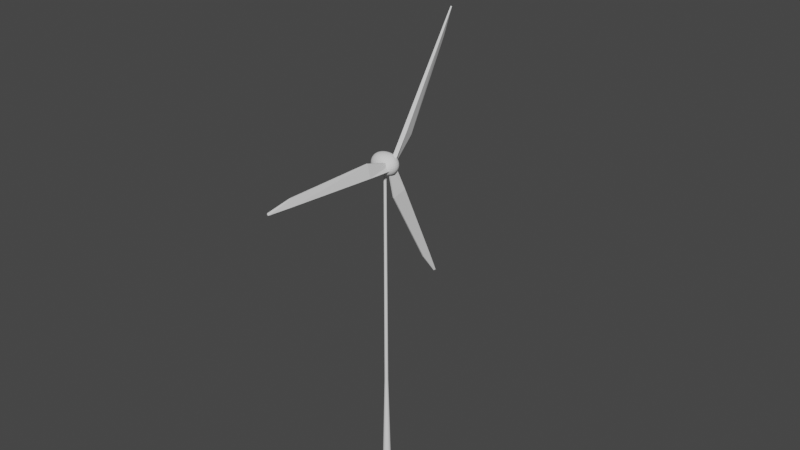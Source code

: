 # Source: Windmill.blend  (saved by Blender 2.92.15; exported with 4.5.12 LTS)
import bpy
from mathutils import Matrix  # noqa: F401  (used for matrix-valued properties, if any)

bpy.ops.wm.read_factory_settings(use_empty=True)
scene = bpy.context.scene
scene.name = 'Scene'

# ---- collections
col_collection = bpy.data.collections.new('Collection'); scene.collection.children.link(col_collection)
col_blades = bpy.data.collections.new('Blades'); scene.collection.children.link(col_blades)

# ---- world
world_world = bpy.data.worlds.new('World'); scene.world = world_world
world_world.use_nodes = True; world_world.node_tree.nodes.clear()
_N = world_world.node_tree.nodes; _L = world_world.node_tree.links
n0 = _N.new('ShaderNodeOutputWorld'); n0.name = 'World Output'; n0.location = (300, 300)
n1 = _N.new('ShaderNodeBackground'); n1.name = 'Background'; n1.location = (10, 300)
n1.inputs[0].default_value = (0.05088, 0.05088, 0.05088, 1.0)
_L.new(n1.outputs[0], n0.inputs[0])
n0.is_active_output = True
world_world.color = (0.05088, 0.05088, 0.05088)
world_world.use_sun_shadow = False
world_world.sun_shadow_jitter_overblur = 0.0

# ---- meshes
me_cylinder = bpy.data.meshes.new('Cylinder')
me_cylinder.from_pydata([(0.0, 1.0, -1.0), (9.247e-08, 0.3091, 1.0), (0.1951, 0.9808, -1.0), (0.06031, 0.3032, 1.0), (0.3827, 0.9239, -1.0), (0.1183, 0.2856, 1.0), (0.5556, 0.8315, -1.0), (0.1717, 0.257, 1.0), (0.7071, 0.7071, -1.0), (0.2186, 0.2186, 1.0), (0.8315, 0.5556, -1.0), (0.257, 0.1717, 1.0), (0.9239, 0.3827, -1.0), (0.2856, 0.1183, 1.0), (0.9808, 0.1951, -1.0), (0.3032, 0.06031, 1.0), (1.0, 7.55e-08, -1.0), (0.3091, 2.14e-07, 1.0), (0.9808, -0.1951, -1.0), (0.3032, -0.06031, 1.0), (0.9239, -0.3827, -1.0), (0.2856, -0.1183, 1.0), (0.8315, -0.5556, -1.0), (0.257, -0.1717, 1.0), (0.7071, -0.7071, -1.0), (0.2186, -0.2186, 1.0), (0.5556, -0.8315, -1.0), (0.1717, -0.257, 1.0), (0.3827, -0.9239, -1.0), (0.1183, -0.2856, 1.0), (0.1951, -0.9808, -1.0), (0.06031, -0.3032, 1.0), (-3.258e-07, -1.0, -1.0), (-8.258e-09, -0.3091, 1.0), (-0.1951, -0.9808, -1.0), (-0.06031, -0.3032, 1.0), (-0.3827, -0.9239, -1.0), (-0.1183, -0.2856, 1.0), (-0.5556, -0.8315, -1.0), (-0.1717, -0.257, 1.0), (-0.7071, -0.7071, -1.0), (-0.2186, -0.2186, 1.0), (-0.8315, -0.5556, -1.0), (-0.257, -0.1717, 1.0), (-0.9239, -0.3827, -1.0), (-0.2856, -0.1183, 1.0), (-0.9808, -0.1951, -1.0), (-0.3032, -0.06031, 1.0), (-1.0, 9.656e-07, -1.0), (-0.3091, 4.891e-07, 1.0), (-0.9808, 0.1951, -1.0), (-0.3032, 0.06031, 1.0), (-0.9239, 0.3827, -1.0), (-0.2856, 0.1183, 1.0), (-0.8315, 0.5556, -1.0), (-0.257, 0.1717, 1.0), (-0.7071, 0.7071, -1.0), (-0.2186, 0.2186, 1.0), (-0.5556, 0.8315, -1.0), (-0.1717, 0.257, 1.0), (-0.3827, 0.9239, -1.0), (-0.1183, 0.2856, 1.0), (-0.1951, 0.9808, -1.0), (-0.06031, 0.3032, 1.0), (8.264e-08, 0.4217, -0.3581), (0.08226, 0.4136, -0.3581), (0.1614, 0.3896, -0.3581), (0.2343, 0.3506, -0.3581), (0.2982, 0.2982, -0.3581), (0.3506, 0.2343, -0.3581), (0.3896, 0.1614, -0.3581), (0.4136, 0.08226, -0.3581), (0.4217, 1.834e-07, -0.3581), (0.4136, -0.08226, -0.3581), (0.3896, -0.1614, -0.3581), (0.3506, -0.2343, -0.3581), (0.2982, -0.2982, -0.3581), (0.2343, -0.3506, -0.3581), (0.1614, -0.3896, -0.3581), (0.08226, -0.4136, -0.3581), (-5.475e-08, -0.4217, -0.3581), (-0.08226, -0.4136, -0.3581), (-0.1614, -0.3896, -0.3581), (-0.2343, -0.3506, -0.3581), (-0.2982, -0.2982, -0.3581), (-0.3506, -0.2343, -0.3581), (-0.3896, -0.1614, -0.3581), (-0.4136, -0.08226, -0.3581), (-0.4217, 5.587e-07, -0.3581), (-0.4136, 0.08226, -0.3581), (-0.3896, 0.1614, -0.3581), (-0.3506, 0.2343, -0.3581), (-0.2982, 0.2982, -0.3581), (-0.2343, 0.3506, -0.3581), (-0.1614, 0.3896, -0.3581), (-0.08226, 0.4136, -0.3581)], [], [(64, 1, 3, 65), (65, 3, 5, 66), (66, 5, 7, 67), (67, 7, 9, 68), (68, 9, 11, 69), (69, 11, 13, 70), (70, 13, 15, 71), (71, 15, 17, 72), (72, 17, 19, 73), (73, 19, 21, 74), (74, 21, 23, 75), (75, 23, 25, 76), (76, 25, 27, 77), (77, 27, 29, 78), (78, 29, 31, 79), (79, 31, 33, 80), (80, 33, 35, 81), (81, 35, 37, 82), (82, 37, 39, 83), (83, 39, 41, 84), (84, 41, 43, 85), (85, 43, 45, 86), (86, 45, 47, 87), (87, 47, 49, 88), (88, 49, 51, 89), (89, 51, 53, 90), (90, 53, 55, 91), (91, 55, 57, 92), (92, 57, 59, 93), (93, 59, 61, 94), (3, 1, 63, 61, 59, 57, 55, 53, 51, 49, 47, 45, 43, 41, 39, 37, 35, 33, 31, 29, 27, 25, 23, 21, 19, 17, 15, 13, 11, 9, 7, 5), (94, 61, 63, 95), (95, 63, 1, 64), (0, 2, 4, 6, 8, 10, 12, 14, 16, 18, 20, 22, 24, 26, 28, 30, 32, 34, 36, 38, 40, 42, 44, 46, 48, 50, 52, 54, 56, 58, 60, 62), (62, 95, 64, 0), (60, 94, 95, 62), (58, 93, 94, 60), (56, 92, 93, 58), (54, 91, 92, 56), (52, 90, 91, 54), (50, 89, 90, 52), (48, 88, 89, 50), (46, 87, 88, 48), (44, 86, 87, 46), (42, 85, 86, 44), (40, 84, 85, 42), (38, 83, 84, 40), (36, 82, 83, 38), (34, 81, 82, 36), (32, 80, 81, 34), (30, 79, 80, 32), (28, 78, 79, 30), (26, 77, 78, 28), (24, 76, 77, 26), (22, 75, 76, 24), (20, 74, 75, 22), (18, 73, 74, 20), (16, 72, 73, 18), (14, 71, 72, 16), (12, 70, 71, 14), (10, 69, 70, 12), (8, 68, 69, 10), (6, 67, 68, 8), (4, 66, 67, 6), (2, 65, 66, 4), (0, 64, 65, 2)])
_uv = me_cylinder.uv_layers.new(name='UVMap')
_uv.uv.foreach_set('vector', [1.0, 0.6605, 1.0, 1.0, 0.9688, 1.0, 0.9688, 0.6605, 0.9688, 0.6605, 0.9688, 1.0, 0.9375, 1.0, 0.9375, 0.6605, 0.9375, 0.6605, 0.9375, 1.0, 0.9062, 1.0, 0.9062, 0.6605, 0.9062, 0.6605, 0.9062, 1.0, 0.875, 1.0, 0.875, 0.6605, 0.875, 0.6605, 0.875, 1.0, 0.8438, 1.0, 0.8438, 0.6605, 0.8438, 0.6605, 0.8438, 1.0, 0.8125, 1.0, 0.8125, 0.6605, 0.8125, 0.6605, 0.8125, 1.0, 0.7812, 1.0, 0.7812, 0.6605, 0.7812, 0.6605, 0.7812, 1.0, 0.75, 1.0, 0.75, 0.6605, 0.75, 0.6605, 0.75, 1.0, 0.7188, 1.0, 0.7188, 0.6605, 0.7188, 0.6605, 0.7188, 1.0, 0.6875, 1.0, 0.6875, 0.6605, 0.6875, 0.6605, 0.6875, 1.0, 0.6562, 1.0, 0.6562, 0.6605, 0.6562, 0.6605, 0.6562, 1.0, 0.625, 1.0, 0.625, 0.6605, 0.625, 0.6605, 0.625, 1.0, 0.5938, 1.0, 0.5938, 0.6605, 0.5938, 0.6605, 0.5938, 1.0, 0.5625, 1.0, 0.5625, 0.6605, 0.5625, 0.6605, 0.5625, 1.0, 0.5312, 1.0, 0.5312, 0.6605, 0.5312, 0.6605, 0.5312, 1.0, 0.5, 1.0, 0.5, 0.6605, 0.5, 0.6605, 0.5, 1.0, 0.4688, 1.0, 0.4687, 0.6605, 0.4687, 0.6605, 0.4688, 1.0, 0.4375, 1.0, 0.4375, 0.6605, 0.4375, 0.6605, 0.4375, 1.0, 0.4062, 1.0, 0.4062, 0.6605, 0.4062, 0.6605, 0.4062, 1.0, 0.375, 1.0, 0.375, 0.6605, 0.375, 0.6605, 0.375, 1.0, 0.3438, 1.0, 0.3438, 0.6605, 0.3438, 0.6605, 0.3438, 1.0, 0.3125, 1.0, 0.3125, 0.6605, 0.3125, 0.6605, 0.3125, 1.0, 0.2812, 1.0, 0.2812, 0.6605, 0.2812, 0.6605, 0.2812, 1.0, 0.25, 1.0, 0.25, 0.6605, 0.25, 0.6605, 0.25, 1.0, 0.2188, 1.0, 0.2187, 0.6605, 0.2187, 0.6605, 0.2188, 1.0, 0.1875, 1.0, 0.1875, 0.6605, 0.1875, 0.6605, 0.1875, 1.0, 0.1562, 1.0, 0.1562, 0.6605, 0.1562, 0.6605, 0.1562, 1.0, 0.125, 1.0, 0.125, 0.6605, 0.125, 0.6605, 0.125, 1.0, 0.09375, 1.0, 0.09375, 0.6605, 0.09375, 0.6605, 0.09375, 1.0, 0.0625, 1.0, 0.0625, 0.6605, 0.2968, 0.4854, 0.25, 0.49, 0.2032, 0.4854, 0.1582, 0.4717, 0.1167, 0.4496, 0.08029, 0.4197, 0.05045, 0.3833, 0.02827, 0.3418, 0.01461, 0.2968, 0.01, 0.25, 0.01461, 0.2032, 0.02827, 0.1582, 0.05045, 0.1167, 0.08029, 0.08029, 0.1167, 0.05045, 0.1582, 0.02827, 0.2032, 0.01461, 0.25, 0.01, 0.2968, 0.01461, 0.3418, 0.02827, 0.3833, 0.05045, 0.4197, 0.08029, 0.4496, 0.1167, 0.4717, 0.1582, 0.4854, 0.2032, 0.49, 0.25, 0.4854, 0.2968, 0.4717, 0.3418, 0.4496, 0.3833, 0.4197, 0.4197, 0.3833, 0.4496, 0.3418, 0.4717, 0.0625, 0.6605, 0.0625, 1.0, 0.03125, 1.0, 0.03125, 0.6605, 0.03125, 0.6605, 0.03125, 1.0, 0.0, 1.0, 0.0, 0.6605, 0.75, 0.49, 0.7968, 0.4854, 0.8418, 0.4717, 0.8833, 0.4496, 0.9197, 0.4197, 0.9496, 0.3833, 0.9717, 0.3418, 0.9854, 0.2968, 0.99, 0.25, 0.9854, 0.2032, 0.9717, 0.1582, 0.9496, 0.1167, 0.9197, 0.08029, 0.8833, 0.05045, 0.8418, 0.02827, 0.7968, 0.01461, 0.75, 0.01, 0.7032, 0.01461, 0.6582, 0.02827, 0.6167, 0.05045, 0.5803, 0.08029, 0.5504, 0.1167, 0.5283, 0.1582, 0.5146, 0.2032, 0.51, 0.25, 0.5146, 0.2968, 0.5283, 0.3418, 0.5504, 0.3833, 0.5803, 0.4197, 0.6167, 0.4496, 0.6582, 0.4717, 0.7032, 0.4854, 0.03125, 0.5, 0.03125, 0.6605, 0.0, 0.6605, 0.0, 0.5, 0.0625, 0.5, 0.0625, 0.6605, 0.03125, 0.6605, 0.03125, 0.5, 0.09375, 0.5, 0.09375, 0.6605, 0.0625, 0.6605, 0.0625, 0.5, 0.125, 0.5, 0.125, 0.6605, 0.09375, 0.6605, 0.09375, 0.5, 0.1562, 0.5, 0.1562, 0.6605, 0.125, 0.6605, 0.125, 0.5, 0.1875, 0.5, 0.1875, 0.6605, 0.1562, 0.6605, 0.1562, 0.5, 0.2188, 0.5, 0.2187, 0.6605, 0.1875, 0.6605, 0.1875, 0.5, 0.25, 0.5, 0.25, 0.6605, 0.2187, 0.6605, 0.2188, 0.5, 0.2812, 0.5, 0.2812, 0.6605, 0.25, 0.6605, 0.25, 0.5, 0.3125, 0.5, 0.3125, 0.6605, 0.2812, 0.6605, 0.2812, 0.5, 0.3438, 0.5, 0.3438, 0.6605, 0.3125, 0.6605, 0.3125, 0.5, 0.375, 0.5, 0.375, 0.6605, 0.3438, 0.6605, 0.3438, 0.5, 0.4062, 0.5, 0.4062, 0.6605, 0.375, 0.6605, 0.375, 0.5, 0.4375, 0.5, 0.4375, 0.6605, 0.4062, 0.6605, 0.4062, 0.5, 0.4688, 0.5, 0.4687, 0.6605, 0.4375, 0.6605, 0.4375, 0.5, 0.5, 0.5, 0.5, 0.6605, 0.4687, 0.6605, 0.4688, 0.5, 0.5312, 0.5, 0.5312, 0.6605, 0.5, 0.6605, 0.5, 0.5, 0.5625, 0.5, 0.5625, 0.6605, 0.5312, 0.6605, 0.5312, 0.5, 0.5938, 0.5, 0.5938, 0.6605, 0.5625, 0.6605, 0.5625, 0.5, 0.625, 0.5, 0.625, 0.6605, 0.5938, 0.6605, 0.5938, 0.5, 0.6562, 0.5, 0.6562, 0.6605, 0.625, 0.6605, 0.625, 0.5, 0.6875, 0.5, 0.6875, 0.6605, 0.6562, 0.6605, 0.6562, 0.5, 0.7188, 0.5, 0.7188, 0.6605, 0.6875, 0.6605, 0.6875, 0.5, 0.75, 0.5, 0.75, 0.6605, 0.7188, 0.6605, 0.7188, 0.5, 0.7812, 0.5, 0.7812, 0.6605, 0.75, 0.6605, 0.75, 0.5, 0.8125, 0.5, 0.8125, 0.6605, 0.7812, 0.6605, 0.7812, 0.5, 0.8438, 0.5, 0.8438, 0.6605, 0.8125, 0.6605, 0.8125, 0.5, 0.875, 0.5, 0.875, 0.6605, 0.8438, 0.6605, 0.8438, 0.5, 0.9062, 0.5, 0.9062, 0.6605, 0.875, 0.6605, 0.875, 0.5, 0.9375, 0.5, 0.9375, 0.6605, 0.9062, 0.6605, 0.9062, 0.5, 0.9688, 0.5, 0.9688, 0.6605, 0.9375, 0.6605, 0.9375, 0.5, 1.0, 0.5, 1.0, 0.6605, 0.9688, 0.6605, 0.9688, 0.5])
me_cylinder.use_remesh_fix_poles = True
me_cylinder.use_remesh_preserve_attributes = False
me_cylinder.use_mirror_vertex_groups = False
me_cylinder.update()
me_cube_002 = bpy.data.meshes.new('Cube.002')
me_cube_002.from_pydata([(-1.0, -1.0, -1.0), (-1.0, -1.0, 1.0), (-1.0, 1.0, -1.0), (-1.0, 1.0, 1.0), (1.0, -1.0, -1.0), (1.0, -1.0, 1.0), (1.0, 1.0, -1.0), (1.0, 1.0, 1.0)], [], [(0, 1, 3, 2), (2, 3, 7, 6), (6, 7, 5, 4), (4, 5, 1, 0), (2, 6, 4, 0), (7, 3, 1, 5)])
_uv = me_cube_002.uv_layers.new(name='UVMap')
_uv.uv.foreach_set('vector', [0.375, 0.0, 0.625, 0.0, 0.625, 0.25, 0.375, 0.25, 0.375, 0.25, 0.625, 0.25, 0.625, 0.5, 0.375, 0.5, 0.375, 0.5, 0.625, 0.5, 0.625, 0.75, 0.375, 0.75, 0.375, 0.75, 0.625, 0.75, 0.625, 1.0, 0.375, 1.0, 0.125, 0.5, 0.375, 0.5, 0.375, 0.75, 0.125, 0.75, 0.625, 0.5, 0.875, 0.5, 0.875, 0.75, 0.625, 0.75])
me_cube_002.materials.append(None)
me_cube_002.use_remesh_fix_poles = True
me_cube_002.use_remesh_preserve_attributes = False
me_cube_002.use_mirror_vertex_groups = False
me_cube_002.update()
me_cube_005 = bpy.data.meshes.new('Cube.005')
me_cube_005.from_pydata([(-1.0, -1.0, -1.0), (-1.0, -1.0, 1.0), (-1.0, 1.0, -1.0), (-1.0, 1.0, 1.0), (1.0, -1.0, -1.0), (1.0, -1.0, 1.0), (1.0, 1.0, -1.0), (1.0, 1.0, 1.0)], [], [(0, 1, 3, 2), (2, 3, 7, 6), (6, 7, 5, 4), (4, 5, 1, 0), (2, 6, 4, 0), (7, 3, 1, 5)])
_uv = me_cube_005.uv_layers.new(name='UVMap')
_uv.uv.foreach_set('vector', [0.375, 0.0, 0.625, 0.0, 0.625, 0.25, 0.375, 0.25, 0.375, 0.25, 0.625, 0.25, 0.625, 0.5, 0.375, 0.5, 0.375, 0.5, 0.625, 0.5, 0.625, 0.75, 0.375, 0.75, 0.375, 0.75, 0.625, 0.75, 0.625, 1.0, 0.375, 1.0, 0.125, 0.5, 0.375, 0.5, 0.375, 0.75, 0.125, 0.75, 0.625, 0.5, 0.875, 0.5, 0.875, 0.75, 0.625, 0.75])
me_cube_005.use_remesh_fix_poles = True
me_cube_005.use_remesh_preserve_attributes = False
me_cube_005.use_mirror_vertex_groups = False
me_cube_005.update()
me_cube_006 = bpy.data.meshes.new('Cube.006')
me_cube_006.from_pydata([(-1.0, -1.0, -1.0), (-1.0, -1.0, 1.0), (-1.0, 1.0, -1.0), (-1.0, 1.0, 1.0), (1.0, -1.0, -1.0), (1.0, -1.0, 1.0), (1.0, 1.0, -1.0), (1.0, 1.0, 1.0)], [], [(0, 1, 3, 2), (2, 3, 7, 6), (6, 7, 5, 4), (4, 5, 1, 0), (2, 6, 4, 0), (7, 3, 1, 5)])
_uv = me_cube_006.uv_layers.new(name='UVMap')
_uv.uv.foreach_set('vector', [0.375, 0.0, 0.625, 0.0, 0.625, 0.25, 0.375, 0.25, 0.375, 0.25, 0.625, 0.25, 0.625, 0.5, 0.375, 0.5, 0.375, 0.5, 0.625, 0.5, 0.625, 0.75, 0.375, 0.75, 0.375, 0.75, 0.625, 0.75, 0.625, 1.0, 0.375, 1.0, 0.125, 0.5, 0.375, 0.5, 0.375, 0.75, 0.125, 0.75, 0.625, 0.5, 0.875, 0.5, 0.875, 0.75, 0.625, 0.75])
me_cube_006.use_remesh_fix_poles = True
me_cube_006.use_remesh_preserve_attributes = False
me_cube_006.use_mirror_vertex_groups = False
me_cube_006.update()
me_cube_014 = bpy.data.meshes.new('Cube.014')
me_cube_014.from_pydata([(-0.4075, -0.6244, -0.02212), (-0.4075, -0.6244, 1.978), (-0.4075, 1.376, -0.02212), (-0.4075, 0.06261, 1.978), (1.592, -0.6244, -0.02212), (0.2013, -0.6244, 1.978), (0.1643, 1.376, -0.02212), (-0.2693, 0.06261, 1.978), (-0.4075, -0.6244, 0.4294), (-0.4075, 4.624, 0.4294), (0.1643, 4.624, 0.4294), (1.592, -0.6244, 0.4294), (-0.4075, -0.6244, 1.637), (-0.8997, 2.091, 1.637), (-0.3279, 2.091, 1.637), (0.6349, -0.6244, 1.637), (-0.4075, -0.7668, 0.03949), (-0.4075, 53.79, -0.9605), (-0.4075, -1.767, -0.01549), (-0.4075, 53.45, -0.9794), (1.592, -0.7668, 0.03949), (0.2013, 53.79, -0.9605), (0.1643, -1.767, -0.01549), (-0.2693, 53.45, -0.9794), (-0.4075, 11.55, -0.1863), (-0.4075, 8.927, -0.3306), (0.1643, 8.927, -0.3306), (1.592, 11.55, -0.1863), (-0.4075, 44.49, -0.79), (-0.8997, 43.13, -0.8647), (-0.3279, 43.13, -0.8647), (0.6349, 44.49, -0.79), (-0.4075, 1.391, -0.01737), (-0.4075, -53.17, -1.017), (-0.4075, 0.3912, 0.03761), (-0.4075, -53.51, -0.9985), (1.592, 1.391, -0.01737), (0.2013, -53.17, -1.017), (0.1643, 0.3912, 0.03761), (-0.2693, -53.51, -0.9985), (-0.4075, -10.93, -0.2431), (-0.4075, -13.55, -0.09884), (0.1643, -13.55, -0.09884), (1.592, -10.93, -0.2431), (-0.4075, -43.87, -0.8469), (-0.8997, -45.22, -0.7722), (-0.3279, -45.22, -0.7722), (0.6349, -43.87, -0.8469)], [], [(12, 1, 3, 13), (13, 3, 7, 14), (14, 7, 5, 15), (15, 5, 1, 12), (2, 6, 4, 0), (7, 3, 1, 5), (4, 11, 8, 0), (6, 10, 11, 4), (2, 9, 10, 6), (0, 8, 9, 2), (11, 15, 12, 8), (10, 14, 15, 11), (9, 13, 14, 10), (8, 12, 13, 9), (28, 17, 19, 29), (29, 19, 23, 30), (30, 23, 21, 31), (31, 21, 17, 28), (18, 22, 20, 16), (23, 19, 17, 21), (20, 27, 24, 16), (22, 26, 27, 20), (18, 25, 26, 22), (16, 24, 25, 18), (27, 31, 28, 24), (26, 30, 31, 27), (25, 29, 30, 26), (24, 28, 29, 25), (44, 33, 35, 45), (45, 35, 39, 46), (46, 39, 37, 47), (47, 37, 33, 44), (34, 38, 36, 32), (39, 35, 33, 37), (36, 43, 40, 32), (38, 42, 43, 36), (34, 41, 42, 38), (32, 40, 41, 34), (43, 47, 44, 40), (42, 46, 47, 43), (41, 45, 46, 42), (40, 44, 45, 41)])
_uv = me_cube_014.uv_layers.new(name='UVMap')
_uv.uv.foreach_set('vector', [0.5824, 0.0, 0.625, 0.0, 0.625, 0.25, 0.5824, 0.25, 0.5824, 0.25, 0.625, 0.25, 0.625, 0.5, 0.5824, 0.5, 0.5824, 0.5, 0.625, 0.5, 0.625, 0.75, 0.5824, 0.75, 0.5824, 0.75, 0.625, 0.75, 0.625, 1.0, 0.5824, 1.0, 0.125, 0.5, 0.375, 0.5, 0.375, 0.75, 0.125, 0.75, 0.625, 0.5, 0.875, 0.5, 0.875, 0.75, 0.625, 0.75, 0.375, 0.75, 0.4314, 0.75, 0.4314, 1.0, 0.375, 1.0, 0.375, 0.5, 0.4314, 0.5, 0.4314, 0.75, 0.375, 0.75, 0.375, 0.25, 0.4314, 0.25, 0.4314, 0.5, 0.375, 0.5, 0.375, 0.0, 0.4314, 0.0, 0.4314, 0.25, 0.375, 0.25, 0.4314, 0.75, 0.5824, 0.75, 0.5824, 1.0, 0.4314, 1.0, 0.4314, 0.5, 0.5824, 0.5, 0.5824, 0.75, 0.4314, 0.75, 0.4314, 0.25, 0.5824, 0.25, 0.5824, 0.5, 0.4314, 0.5, 0.4314, 0.0, 0.5824, 0.0, 0.5824, 0.25, 0.4314, 0.25, 0.5824, 0.0, 0.625, 0.0, 0.625, 0.25, 0.5824, 0.25, 0.5824, 0.25, 0.625, 0.25, 0.625, 0.5, 0.5824, 0.5, 0.5824, 0.5, 0.625, 0.5, 0.625, 0.75, 0.5824, 0.75, 0.5824, 0.75, 0.625, 0.75, 0.625, 1.0, 0.5824, 1.0, 0.125, 0.5, 0.375, 0.5, 0.375, 0.75, 0.125, 0.75, 0.625, 0.5, 0.875, 0.5, 0.875, 0.75, 0.625, 0.75, 0.375, 0.75, 0.4314, 0.75, 0.4314, 1.0, 0.375, 1.0, 0.375, 0.5, 0.4314, 0.5, 0.4314, 0.75, 0.375, 0.75, 0.375, 0.25, 0.4314, 0.25, 0.4314, 0.5, 0.375, 0.5, 0.375, 0.0, 0.4314, 0.0, 0.4314, 0.25, 0.375, 0.25, 0.4314, 0.75, 0.5824, 0.75, 0.5824, 1.0, 0.4314, 1.0, 0.4314, 0.5, 0.5824, 0.5, 0.5824, 0.75, 0.4314, 0.75, 0.4314, 0.25, 0.5824, 0.25, 0.5824, 0.5, 0.4314, 0.5, 0.4314, 0.0, 0.5824, 0.0, 0.5824, 0.25, 0.4314, 0.25, 0.5824, 0.0, 0.625, 0.0, 0.625, 0.25, 0.5824, 0.25, 0.5824, 0.25, 0.625, 0.25, 0.625, 0.5, 0.5824, 0.5, 0.5824, 0.5, 0.625, 0.5, 0.625, 0.75, 0.5824, 0.75, 0.5824, 0.75, 0.625, 0.75, 0.625, 1.0, 0.5824, 1.0, 0.125, 0.5, 0.375, 0.5, 0.375, 0.75, 0.125, 0.75, 0.625, 0.5, 0.875, 0.5, 0.875, 0.75, 0.625, 0.75, 0.375, 0.75, 0.4314, 0.75, 0.4314, 1.0, 0.375, 1.0, 0.375, 0.5, 0.4314, 0.5, 0.4314, 0.75, 0.375, 0.75, 0.375, 0.25, 0.4314, 0.25, 0.4314, 0.5, 0.375, 0.5, 0.375, 0.0, 0.4314, 0.0, 0.4314, 0.25, 0.375, 0.25, 0.4314, 0.75, 0.5824, 0.75, 0.5824, 1.0, 0.4314, 1.0, 0.4314, 0.5, 0.5824, 0.5, 0.5824, 0.75, 0.4314, 0.75, 0.4314, 0.25, 0.5824, 0.25, 0.5824, 0.5, 0.4314, 0.5, 0.4314, 0.0, 0.5824, 0.0, 0.5824, 0.25, 0.4314, 0.25])
me_cube_014.materials.append(None)
me_cube_014.use_remesh_fix_poles = True
me_cube_014.use_remesh_preserve_attributes = False
me_cube_014.use_mirror_vertex_groups = False
me_cube_014.update()

# ---- objects
ob_cylinder = bpy.data.objects.new('Cylinder', me_cylinder)
ob_cube_001 = bpy.data.objects.new('Cube.001', me_cube_002)
ob_cube_004 = bpy.data.objects.new('Cube.004', me_cube_005)
ob_cube_005 = bpy.data.objects.new('Cube.005', me_cube_006)
ob_cube_007 = bpy.data.objects.new('Cube.007', me_cube_014)

# ---- transforms, parenting, visibility, modifiers, constraints
ob_cylinder.location = (0.0, 0.0, 67.54)
ob_cylinder.scale = (1.75, 1.75, 67.5)
ob_cylinder.lineart.crease_threshold = 0.0
ob_cube_001.location = (0.0, 0.0, 139.1)
ob_cube_001.scale = (6.754, 5.025, 5.223)
ob_cube_001.lineart.crease_threshold = 0.0
_m = ob_cube_001.modifiers.new('Subdivision', 'SUBSURF')
_m.uv_smooth = 'PRESERVE_CORNERS'
_m.render_levels = 3
ob_cube_004.location = (1.489, 0.0494, 1.021)
ob_cube_004.scale = (1.0, 0.5, 1.0)
ob_cube_004.lineart.crease_threshold = 0.0
ob_cube_005.location = (0.2004, 1.634, 1.021)
ob_cube_005.scale = (1.0, 0.5, 1.0)
ob_cube_005.lineart.crease_threshold = 0.0
ob_cube_007.location = (2.893, -0.01761, 139.1)
ob_cube_007.rotation_euler = (-0.5977, -0.0, 0.0)
ob_cube_007.scale = (1.0, 1.0, 31.5)
ob_cube_007.lineart.crease_threshold = 0.0

# ---- collection membership
col_collection.objects.link(ob_cylinder)
col_collection.objects.link(ob_cube_001)
col_collection.objects.link(ob_cube_004)
col_collection.objects.link(ob_cube_005)
col_blades.objects.link(ob_cube_007)

# ---- scene / render settings (as saved in the file)
scene.frame_start = 1; scene.frame_end = 100; scene.frame_set(65)
scene.render.engine = 'BLENDER_EEVEE_NEXT'
scene.cycles.use_denoising = False
scene.cycles.samples = 128
scene.cycles.sampling_pattern = 'TABULATED_SOBOL'
scene.cycles.use_adaptive_sampling = False
scene.cycles.use_light_tree = False
scene.view_settings.view_transform = 'Filmic'
bpy.context.view_layer.update()

# ---- added for rendering (the .blend has no active camera and no usable light): camera, sun
cam_auto = bpy.data.cameras.new('AutoCamera')
cam_auto.lens = 50.0
cam_auto.sensor_width = 36.0
cam_auto.clip_end = 4264.71
ob_auto_camera = bpy.data.objects.new('AutoCamera', cam_auto)
scene.collection.objects.link(ob_auto_camera)
ob_auto_camera.location = (243.004, -282.993, 304.757)
ob_auto_camera.rotation_euler = (1.09748, -7.21219e-08, 0.694738)
scene.camera = ob_auto_camera
light_auto_sun = bpy.data.lights.new('AutoSun', 'SUN')
light_auto_sun.energy = 3.0
light_auto_sun.angle = 0.0523599
ob_auto_sun = bpy.data.objects.new('AutoSun', light_auto_sun)
scene.collection.objects.link(ob_auto_sun)
ob_auto_sun.rotation_euler = (0.872665, 0.174533, 0.523599)
bpy.context.view_layer.update()

